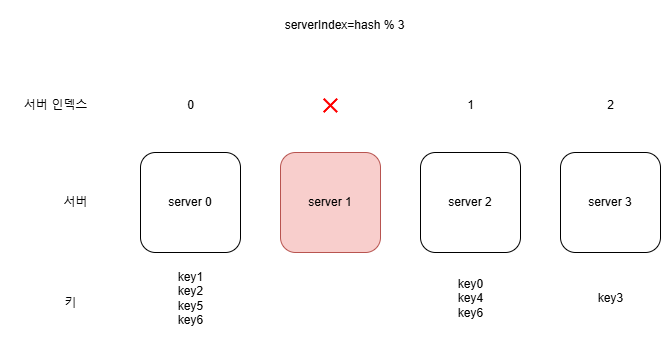

The diagram above was exported from draw.io. Its source (the exported page's mxGraphModel, read from the mxfile embedded in the PNG):
<mxGraphModel dx="1434" dy="772" grid="1" gridSize="10" guides="1" tooltips="1" connect="1" arrows="1" fold="1" page="1" pageScale="1" pageWidth="827" pageHeight="1169" math="0" shadow="0">
  <root>
    <mxCell id="0" />
    <mxCell id="1" parent="0" />
    <mxCell id="S-n-gKYeGAkQ5X19W4Hf-1" value="server 0" style="rounded=1;whiteSpace=wrap;html=1;" vertex="1" parent="1">
      <mxGeometry x="210" y="202" width="100" height="100" as="geometry" />
    </mxCell>
    <mxCell id="S-n-gKYeGAkQ5X19W4Hf-2" value="server 1" style="rounded=1;whiteSpace=wrap;html=1;fillColor=#f8cecc;strokeColor=#b85450;" vertex="1" parent="1">
      <mxGeometry x="350" y="202" width="100" height="100" as="geometry" />
    </mxCell>
    <mxCell id="S-n-gKYeGAkQ5X19W4Hf-3" value="server 2" style="rounded=1;whiteSpace=wrap;html=1;" vertex="1" parent="1">
      <mxGeometry x="490" y="202" width="100" height="100" as="geometry" />
    </mxCell>
    <mxCell id="S-n-gKYeGAkQ5X19W4Hf-4" value="server 3" style="rounded=1;whiteSpace=wrap;html=1;" vertex="1" parent="1">
      <mxGeometry x="630" y="202" width="100" height="100" as="geometry" />
    </mxCell>
    <mxCell id="S-n-gKYeGAkQ5X19W4Hf-5" value="0" style="text;html=1;align=center;verticalAlign=middle;resizable=0;points=[];autosize=1;strokeColor=none;fillColor=none;" vertex="1" parent="1">
      <mxGeometry x="245" y="140" width="30" height="30" as="geometry" />
    </mxCell>
    <mxCell id="S-n-gKYeGAkQ5X19W4Hf-6" value="1" style="text;html=1;align=center;verticalAlign=middle;resizable=0;points=[];autosize=1;strokeColor=none;fillColor=none;" vertex="1" parent="1">
      <mxGeometry x="525" y="140" width="30" height="30" as="geometry" />
    </mxCell>
    <mxCell id="S-n-gKYeGAkQ5X19W4Hf-7" value="2" style="text;html=1;align=center;verticalAlign=middle;resizable=0;points=[];autosize=1;strokeColor=none;fillColor=none;" vertex="1" parent="1">
      <mxGeometry x="665" y="140" width="30" height="30" as="geometry" />
    </mxCell>
    <mxCell id="S-n-gKYeGAkQ5X19W4Hf-8" value="서버 인덱스" style="text;html=1;align=center;verticalAlign=middle;resizable=0;points=[];autosize=1;strokeColor=none;fillColor=none;" vertex="1" parent="1">
      <mxGeometry x="80" y="140" width="90" height="30" as="geometry" />
    </mxCell>
    <mxCell id="S-n-gKYeGAkQ5X19W4Hf-9" value="서버" style="text;html=1;align=center;verticalAlign=middle;resizable=0;points=[];autosize=1;strokeColor=none;fillColor=none;" vertex="1" parent="1">
      <mxGeometry x="120" y="237" width="50" height="30" as="geometry" />
    </mxCell>
    <mxCell id="S-n-gKYeGAkQ5X19W4Hf-10" value="키" style="text;html=1;align=center;verticalAlign=middle;resizable=0;points=[];autosize=1;strokeColor=none;fillColor=none;" vertex="1" parent="1">
      <mxGeometry x="120" y="338" width="40" height="30" as="geometry" />
    </mxCell>
    <mxCell id="S-n-gKYeGAkQ5X19W4Hf-11" value="key1&lt;br&gt;key2&lt;div&gt;key5&lt;/div&gt;&lt;div&gt;key6&lt;/div&gt;" style="text;html=1;align=center;verticalAlign=middle;resizable=0;points=[];autosize=1;strokeColor=none;fillColor=none;" vertex="1" parent="1">
      <mxGeometry x="235" y="313" width="50" height="70" as="geometry" />
    </mxCell>
    <mxCell id="S-n-gKYeGAkQ5X19W4Hf-12" value="key0&lt;div&gt;key4&lt;/div&gt;&lt;div&gt;key6&lt;/div&gt;" style="text;html=1;align=center;verticalAlign=middle;resizable=0;points=[];autosize=1;strokeColor=none;fillColor=none;" vertex="1" parent="1">
      <mxGeometry x="515" y="318" width="50" height="60" as="geometry" />
    </mxCell>
    <mxCell id="S-n-gKYeGAkQ5X19W4Hf-13" value="key3" style="text;html=1;align=center;verticalAlign=middle;resizable=0;points=[];autosize=1;strokeColor=none;fillColor=none;" vertex="1" parent="1">
      <mxGeometry x="655" y="333" width="50" height="30" as="geometry" />
    </mxCell>
    <mxCell id="S-n-gKYeGAkQ5X19W4Hf-14" value="" style="shape=mxgraph.mockup.markup.redX;fillColor=#ff0000;html=1;shadow=0;whiteSpace=wrap;strokeColor=none;" vertex="1" parent="1">
      <mxGeometry x="392.5" y="147.5" width="15" height="15" as="geometry" />
    </mxCell>
    <mxCell id="S-n-gKYeGAkQ5X19W4Hf-15" value="serverIndex=hash % 3" style="text;html=1;align=center;verticalAlign=middle;resizable=0;points=[];autosize=1;strokeColor=none;fillColor=none;" vertex="1" parent="1">
      <mxGeometry x="344" y="60" width="140" height="30" as="geometry" />
    </mxCell>
  </root>
</mxGraphModel>